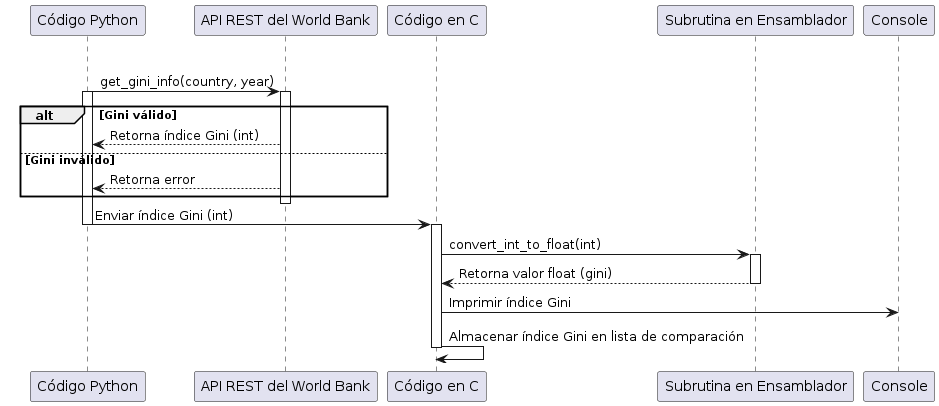

The diagram above was rendered by PlantUML. Its source (embedded in the PNG):
@startuml
participant "Código Python" as Python
participant "API REST del World Bank" as API
participant "Código en C" as C
participant "Subrutina en Ensamblador" as Asm


group Solicitud y obtención del índice Gini
Python -> API: get_gini_info(country, year)
activate Python
alt Gini válido
activate API
API --> Python: Retorna índice Gini (int)
else Gini inválido
API --> Python: Retorna error
end
deactivate API


Python -> C: Enviar índice Gini (int)
deactivate Python
activate C
C -> Asm: convert_int_to_float(int)
activate Asm
Asm --> C: Retorna valor float (gini)
deactivate Asm


C -> Console: Imprimir índice Gini 
C -> C: Almacenar índice Gini en lista de comparación
deactivate C
@enduml